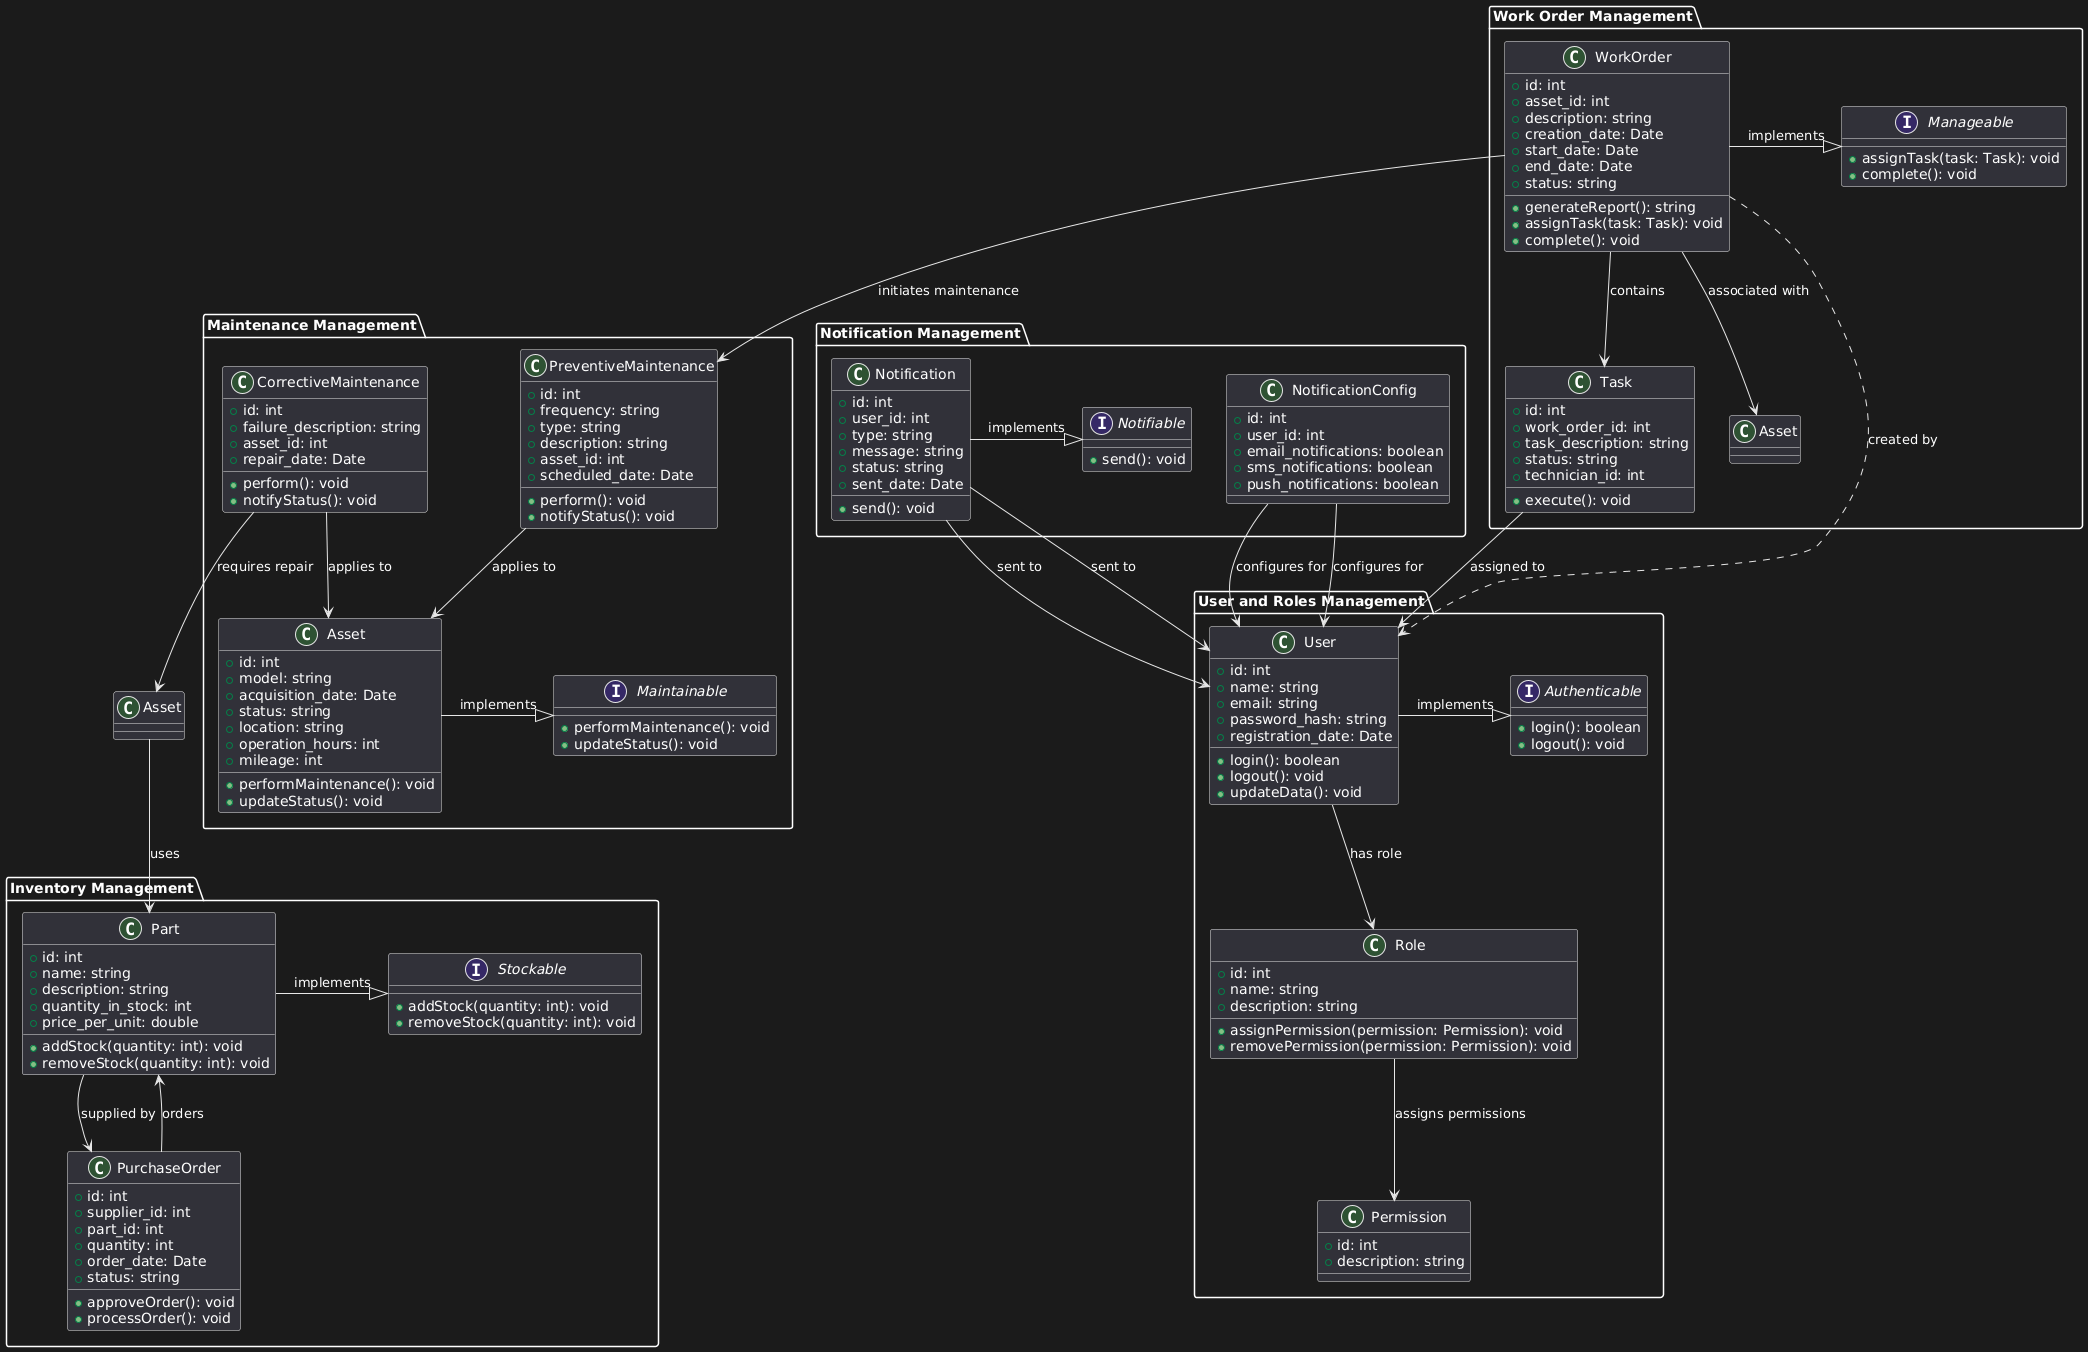

The diagram above was rendered by PlantUML. Its source (embedded in the PNG):
@startuml
' 1. BC User and Roles Management
package "User and Roles Management" {
  class User {
    +id: int
    +name: string
    +email: string
    +password_hash: string
    +registration_date: Date
    +login(): boolean
    +logout(): void
    +updateData(): void
  }
  
  class Role {
    +id: int
    +name: string
    +description: string
    +assignPermission(permission: Permission): void
    +removePermission(permission: Permission): void
  }
  
  class Permission {
    +id: int
    +description: string
  }
  
  interface Authenticable {
    +login(): boolean
    +logout(): void
  }
  
  User -|> Authenticable : "implements"
  User --> Role : "has role"
  Role --> Permission : "assigns permissions"
}

' 2. BC Work Order Management
package "Work Order Management" {
  class WorkOrder {
    +id: int
    +asset_id: int
    +description: string
    +creation_date: Date
    +start_date: Date
    +end_date: Date
    +status: string
    +generateReport(): string
    +assignTask(task: Task): void
    +complete(): void
  }
  
  class Task {
    +id: int
    +work_order_id: int
    +task_description: string
    +status: string
    +technician_id: int
    +execute(): void
  }

  interface Manageable {
    +assignTask(task: Task): void
    +complete(): void
  }

  WorkOrder -|> Manageable : "implements"
  WorkOrder --> Task : "contains"
  WorkOrder --> Asset : "associated with"
}

' 3. BC Maintenance Management
package "Maintenance Management" {
  class PreventiveMaintenance {
    +id: int
    +frequency: string
    +type: string
    +description: string
    +asset_id: int
    +scheduled_date: Date
    +perform(): void
    +notifyStatus(): void
  }
  
  class CorrectiveMaintenance {
    +id: int
    +failure_description: string
    +asset_id: int
    +repair_date: Date
    +perform(): void
    +notifyStatus(): void
  }
  
  class Asset {
    +id: int
    +model: string
    +acquisition_date: Date
    +status: string
    +location: string
    +operation_hours: int
    +mileage: int
    +performMaintenance(): void
    +updateStatus(): void
  }

  interface Maintainable {
    +performMaintenance(): void
    +updateStatus(): void
  }

  PreventiveMaintenance --> Asset : "applies to"
  CorrectiveMaintenance --> Asset : "applies to"
  Asset -|> Maintainable : "implements"
}

' 4. BC Inventory Management
package "Inventory Management" {
  class Part {
    +id: int
    +name: string
    +description: string
    +quantity_in_stock: int
    +price_per_unit: double
    +addStock(quantity: int): void
    +removeStock(quantity: int): void
  }
  
  class PurchaseOrder {
    +id: int
    +supplier_id: int
    +part_id: int
    +quantity: int
    +order_date: Date
    +status: string
    +approveOrder(): void
    +processOrder(): void
  }

  interface Stockable {
    +addStock(quantity: int): void
    +removeStock(quantity: int): void
  }

  Part -|> Stockable : "implements"
  Part --> PurchaseOrder : "supplied by"
}

' 5. BC Notification Management
package "Notification Management" {
  class Notification {
    +id: int
    +user_id: int
    +type: string
    +message: string
    +status: string
    +sent_date: Date
    +send(): void
  }
  
  class NotificationConfig {
    +id: int
    +user_id: int
    +email_notifications: boolean
    +sms_notifications: boolean
    +push_notifications: boolean
  }

  interface Notifiable {
    +send(): void
  }

  Notification -|> Notifiable : "implements"
  Notification --> User : "sent to"
  NotificationConfig --> User : "configures for"
}

' Relationships between BCs
WorkOrder ..> User : "created by"
Task --> User : "assigned to"
WorkOrder --> PreventiveMaintenance : "initiates maintenance"
CorrectiveMaintenance --> Asset : "requires repair"
Asset --> Part : "uses"
PurchaseOrder --> Part : "orders"
Notification --> User : "sent to"
NotificationConfig --> User : "configures for"
@enduml